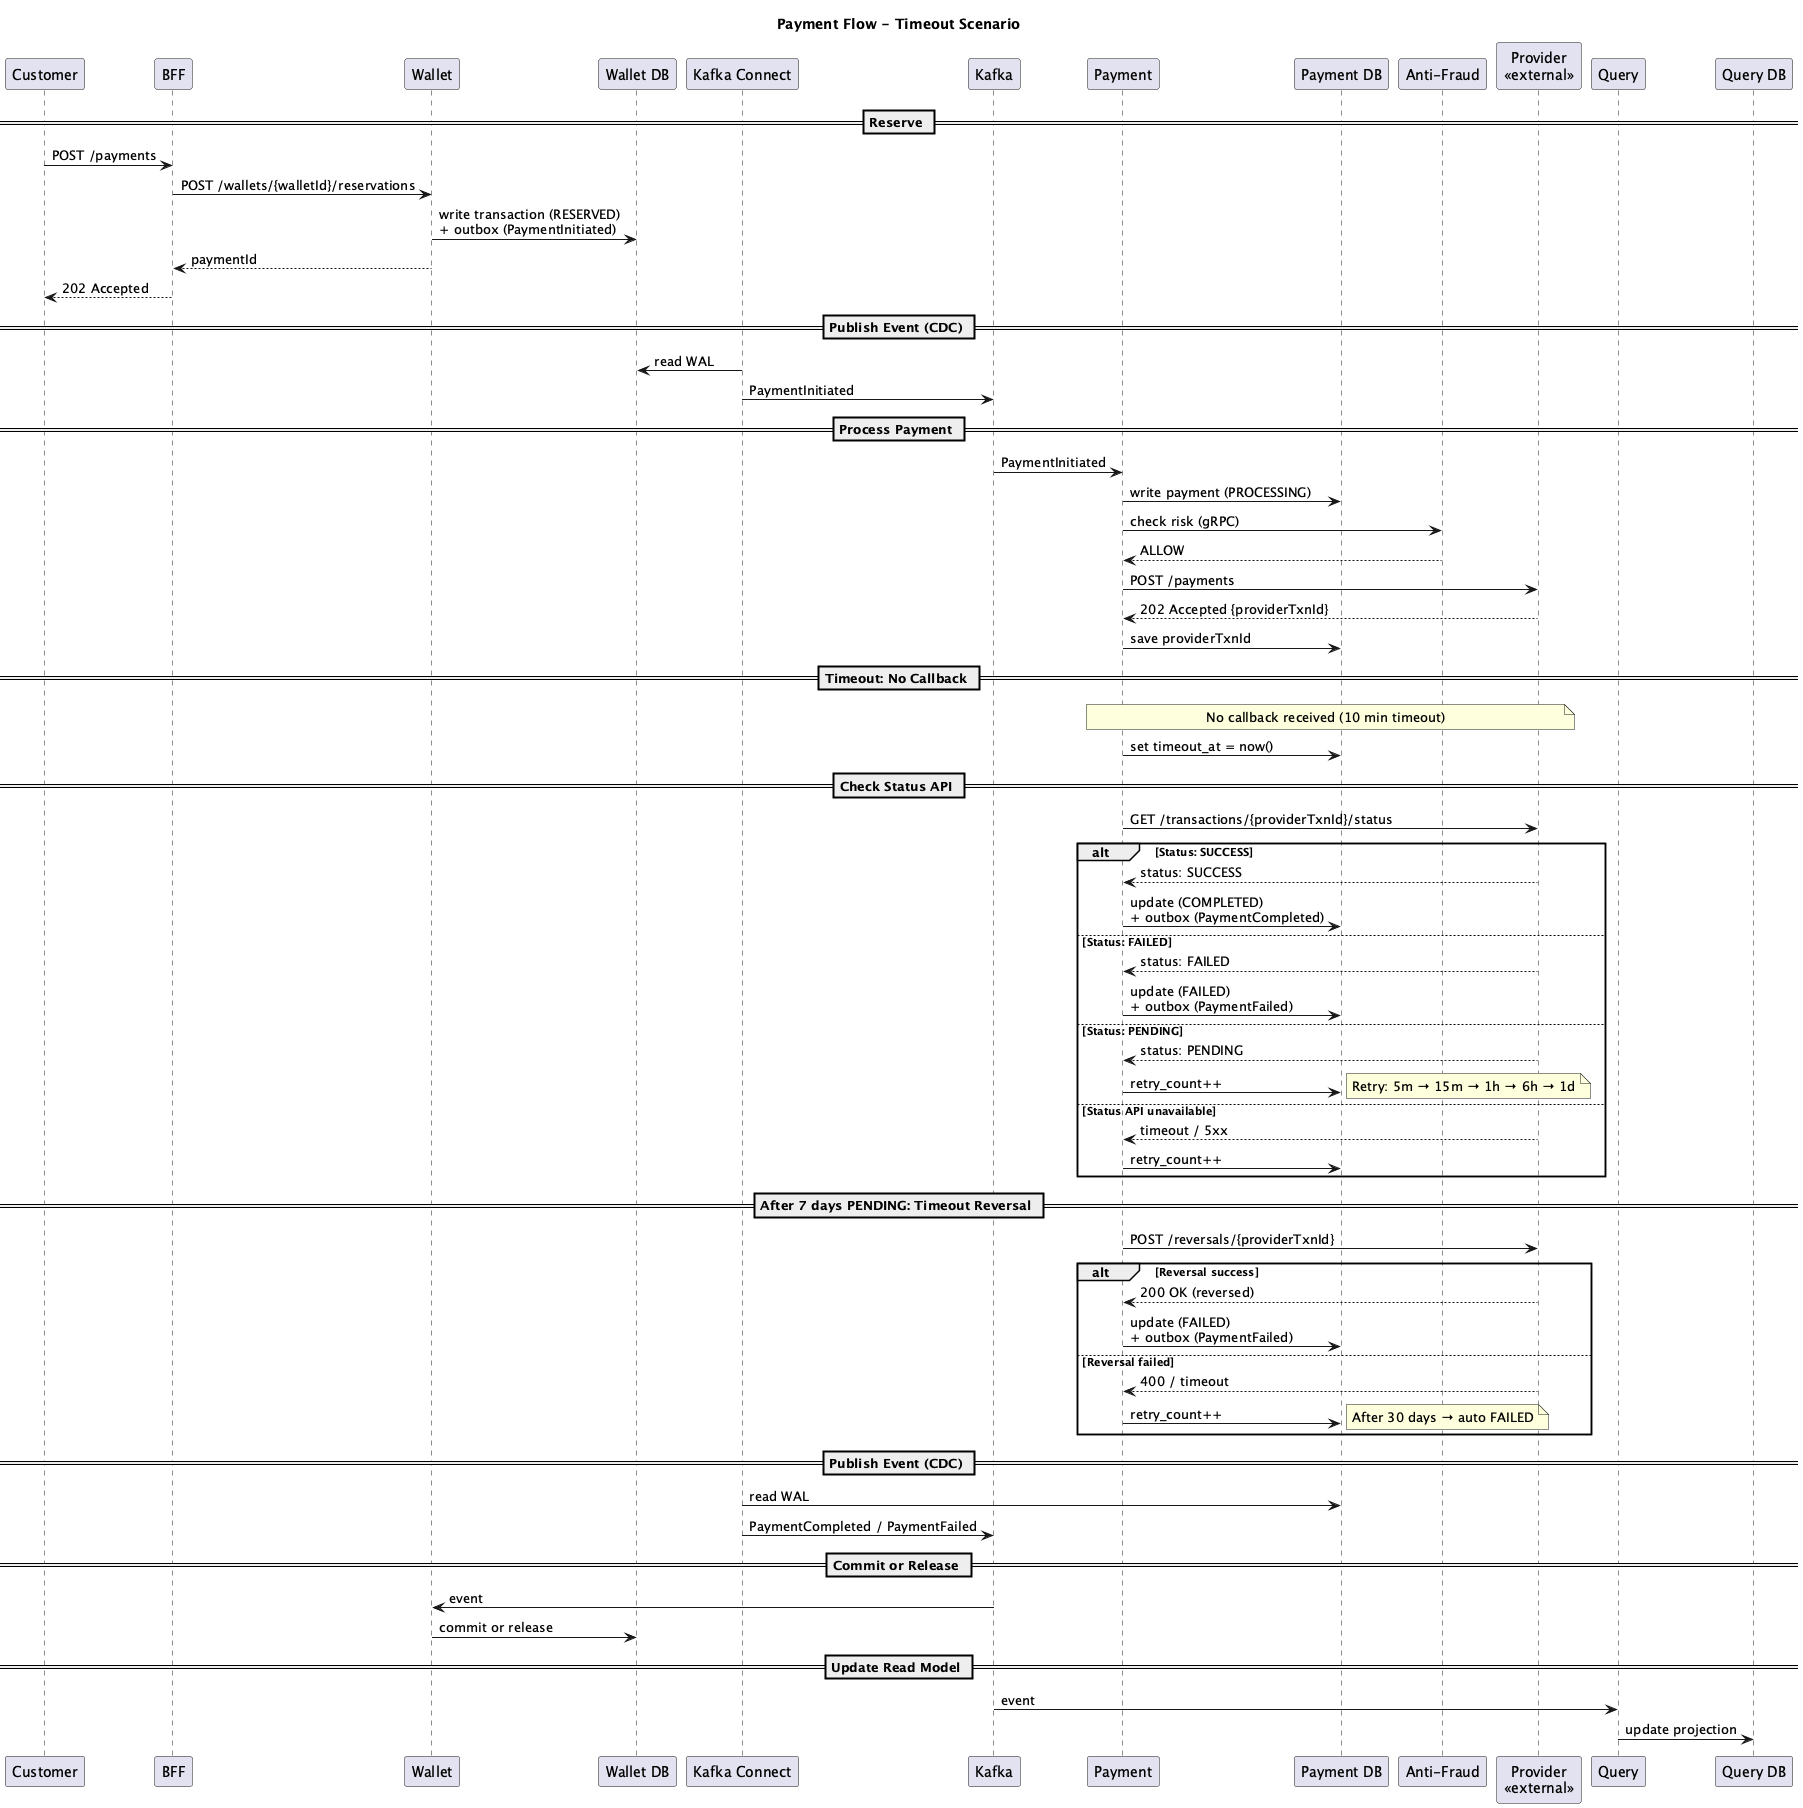

The diagram above was rendered by PlantUML. Its source (embedded in the PNG):
@startuml seq-timeout
title Payment Flow - Timeout Scenario

participant Customer
participant BFF
participant Wallet
participant "Wallet DB" as WalletDB
participant "Kafka Connect" as KC
participant Kafka
participant Payment
participant "Payment DB" as PaymentDB
participant "Anti-Fraud" as AntiFraud
participant "Provider\n<<external>>" as Provider
participant Query
participant "Query DB" as QueryDB

== Reserve ==

Customer -> BFF: POST /payments
BFF -> Wallet: POST /wallets/{walletId}/reservations
Wallet -> WalletDB: write transaction (RESERVED)\n+ outbox (PaymentInitiated)
Wallet --> BFF: paymentId
BFF --> Customer: 202 Accepted

== Publish Event (CDC) ==

KC -> WalletDB: read WAL
KC -> Kafka: PaymentInitiated

== Process Payment ==

Kafka -> Payment: PaymentInitiated
Payment -> PaymentDB: write payment (PROCESSING)
Payment -> AntiFraud: check risk (gRPC)
AntiFraud --> Payment: ALLOW
Payment -> Provider: POST /payments
Provider --> Payment: 202 Accepted {providerTxnId}
Payment -> PaymentDB: save providerTxnId

== Timeout: No Callback ==

note over Payment, Provider
  No callback received (10 min timeout)
end note

Payment -> PaymentDB: set timeout_at = now()

== Check Status API ==

Payment -> Provider: GET /transactions/{providerTxnId}/status

alt Status: SUCCESS
    Provider --> Payment: status: SUCCESS
    Payment -> PaymentDB: update (COMPLETED)\n+ outbox (PaymentCompleted)

else Status: FAILED
    Provider --> Payment: status: FAILED
    Payment -> PaymentDB: update (FAILED)\n+ outbox (PaymentFailed)

else Status: PENDING
    Provider --> Payment: status: PENDING
    Payment -> PaymentDB: retry_count++
    note right: Retry: 5m → 15m → 1h → 6h → 1d

else Status API unavailable
    Provider --> Payment: timeout / 5xx
    Payment -> PaymentDB: retry_count++
end

== After 7 days PENDING: Timeout Reversal ==

Payment -> Provider: POST /reversals/{providerTxnId}

alt Reversal success
    Provider --> Payment: 200 OK (reversed)
    Payment -> PaymentDB: update (FAILED)\n+ outbox (PaymentFailed)

else Reversal failed
    Provider --> Payment: 400 / timeout
    Payment -> PaymentDB: retry_count++
    note right: After 30 days → auto FAILED
end

== Publish Event (CDC) ==

KC -> PaymentDB: read WAL
KC -> Kafka: PaymentCompleted / PaymentFailed

== Commit or Release ==

Kafka -> Wallet: event
Wallet -> WalletDB: commit or release

== Update Read Model ==

Kafka -> Query: event
Query -> QueryDB: update projection

@enduml